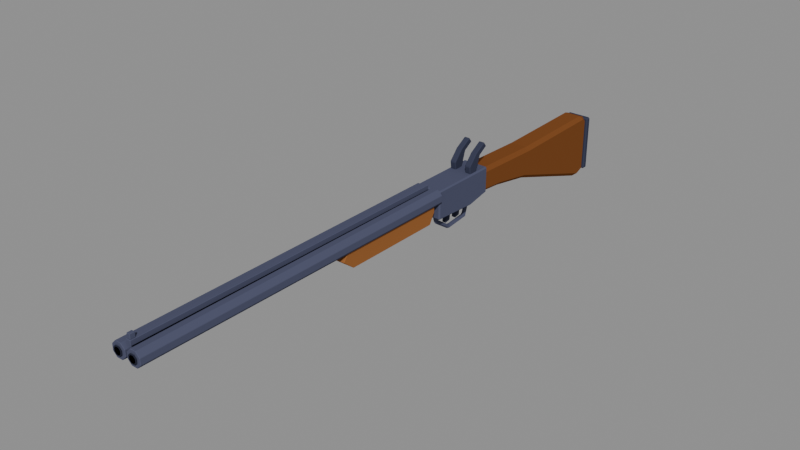 # Source: myw_doublebarrel.blend  (saved by Blender 5.3.31; exported with 4.5.12 LTS)
import bpy
from mathutils import Matrix  # noqa: F401  (used for matrix-valued properties, if any)

bpy.ops.wm.read_factory_settings(use_empty=True)
scene = bpy.context.scene
scene.name = 'Scene'

# ---- collections
col_myw_doublebarrel = bpy.data.collections.new('MYW_DoubleBarrel'); scene.collection.children.link(col_myw_doublebarrel)

# ---- materials (node trees are filled in below, after node groups)
mat_myw_wood2 = bpy.data.materials.new('MYW_Wood2')
mat_myw_wood2.diffuse_color = (0.1946, 0.06848, 0.02122, 1.0)
mat_myw_wood2.roughness = 1.0
mat_myw_wood2.specular_intensity = 0.0
mat_myw_iron = bpy.data.materials.new('MYW_Iron')
mat_myw_iron.diffuse_color = (0.08022, 0.0865, 0.1441, 1.0)
mat_myw_iron.roughness = 1.0
mat_myw_iron.specular_intensity = 0.0
mat_myw_iron2 = bpy.data.materials.new('MYW_Iron2')
mat_myw_iron2.diffuse_color = (0.04231, 0.04667, 0.08022, 1.0)
mat_myw_iron2.roughness = 1.0
mat_myw_iron2.specular_intensity = 0.0
mat_myw_dark = bpy.data.materials.new('MYW_Dark')
mat_myw_dark.diffuse_color = (0.02315, 0.02519, 0.04231, 1.0)
mat_myw_dark.roughness = 1.0
mat_myw_dark.specular_intensity = 0.0
mat_myw_wood = bpy.data.materials.new('MYW_Wood')
mat_myw_wood.diffuse_color = (0.3231, 0.1248, 0.03955, 1.0)
mat_myw_wood.roughness = 1.0
mat_myw_wood.specular_intensity = 0.0

# ---- material node trees
mat_myw_wood2.use_nodes = True; mat_myw_wood2.node_tree.nodes.clear()
_N = mat_myw_wood2.node_tree.nodes; _L = mat_myw_wood2.node_tree.links
n0 = _N.new('ShaderNodeBsdfPrincipled'); n0.name = 'Principled BSDF'; n0.location = (-200, 100)
n0.inputs[0].default_value = (0.1946, 0.06848, 0.02122, 1.0)
n0.inputs[2].default_value = 1.0
n0.inputs[10].default_value = 0.005
n0.inputs[13].default_value = 0.0
n1 = _N.new('ShaderNodeOutputMaterial'); n1.name = 'Material Output'; n1.location = (200, 100)
_L.new(n0.outputs[0], n1.inputs[0])
n1.is_active_output = True
mat_myw_iron.use_nodes = True; mat_myw_iron.node_tree.nodes.clear()
_N = mat_myw_iron.node_tree.nodes; _L = mat_myw_iron.node_tree.links
n0 = _N.new('ShaderNodeBsdfPrincipled'); n0.name = 'Principled BSDF'; n0.location = (-200, 100)
n0.inputs[0].default_value = (0.08022, 0.0865, 0.1441, 1.0)
n0.inputs[2].default_value = 1.0
n0.inputs[10].default_value = 0.005
n0.inputs[13].default_value = 0.0
n1 = _N.new('ShaderNodeOutputMaterial'); n1.name = 'Material Output'; n1.location = (200, 100)
_L.new(n0.outputs[0], n1.inputs[0])
n1.is_active_output = True
mat_myw_iron2.use_nodes = True; mat_myw_iron2.node_tree.nodes.clear()
_N = mat_myw_iron2.node_tree.nodes; _L = mat_myw_iron2.node_tree.links
n0 = _N.new('ShaderNodeBsdfPrincipled'); n0.name = 'Principled BSDF'; n0.location = (-200, 100)
n0.inputs[0].default_value = (0.04231, 0.04667, 0.08022, 1.0)
n0.inputs[2].default_value = 1.0
n0.inputs[10].default_value = 0.005
n0.inputs[13].default_value = 0.0
n1 = _N.new('ShaderNodeOutputMaterial'); n1.name = 'Material Output'; n1.location = (200, 100)
_L.new(n0.outputs[0], n1.inputs[0])
n1.is_active_output = True
mat_myw_dark.use_nodes = True; mat_myw_dark.node_tree.nodes.clear()
_N = mat_myw_dark.node_tree.nodes; _L = mat_myw_dark.node_tree.links
n0 = _N.new('ShaderNodeBsdfPrincipled'); n0.name = 'Principled BSDF'; n0.location = (-200, 100)
n0.inputs[0].default_value = (0.02315, 0.02519, 0.04231, 1.0)
n0.inputs[2].default_value = 1.0
n0.inputs[10].default_value = 0.005
n0.inputs[13].default_value = 0.0
n1 = _N.new('ShaderNodeOutputMaterial'); n1.name = 'Material Output'; n1.location = (200, 100)
_L.new(n0.outputs[0], n1.inputs[0])
n1.is_active_output = True
mat_myw_wood.use_nodes = True; mat_myw_wood.node_tree.nodes.clear()
_N = mat_myw_wood.node_tree.nodes; _L = mat_myw_wood.node_tree.links
n0 = _N.new('ShaderNodeBsdfPrincipled'); n0.name = 'Principled BSDF'; n0.location = (-200, 100)
n0.inputs[0].default_value = (0.3231, 0.1248, 0.03955, 1.0)
n0.inputs[2].default_value = 1.0
n0.inputs[10].default_value = 0.005
n0.inputs[13].default_value = 0.0
n1 = _N.new('ShaderNodeOutputMaterial'); n1.name = 'Material Output'; n1.location = (200, 100)
_L.new(n0.outputs[0], n1.inputs[0])
n1.is_active_output = True

# ---- meshes
me_stock = bpy.data.meshes.new('Stock')
me_stock.from_pydata([(-0.1, 0.45, 0.1), (0.1, 0.45, 0.1), (-0.1, 1.1, 0.08), (0.1, 1.1, 0.08), (-0.1, 1.95, 0.1), (0.1, 1.95, 0.1), (-0.1, 2.0, 0.06), (0.1, 2.0, 0.06), (-0.1, 2.0, -0.42), (0.1, 2.0, -0.42), (-0.1, 1.9, -0.46), (0.1, 1.9, -0.46), (-0.1, 1.05, -0.18), (0.1, 1.05, -0.18), (-0.1, 0.7, -0.12), (0.1, 0.7, -0.12), (-0.1, 0.45, -0.1), (0.1, 0.45, -0.1)], [], [(16, 0, 2, 4, 6, 8, 10, 12, 14), (1, 17, 15, 13, 11, 9, 7, 5, 3), (0, 1, 3, 2), (2, 3, 5, 4), (4, 5, 7, 6), (6, 7, 9, 8), (8, 9, 11, 10), (10, 11, 13, 12), (12, 13, 15, 14), (14, 15, 17, 16), (16, 17, 1, 0)])
_uv = me_stock.uv_layers.new(name='Float2')
_uv.uv.foreach_set('vector', [-1.8, -0.4, -1.8, 0.4, -4.4, 0.32, -7.8, 0.4, -8.0, 0.24, -8.0, -1.68, -7.6, -1.84, -4.2, -0.72, -2.8, -0.48, 1.8, 0.4, 1.8, -0.4, 2.8, -0.48, 4.2, -0.72, 7.6, -1.84, 8.0, -1.68, 8.0, 0.24, 7.8, 0.4, 4.4, 0.32, -0.4, 1.8, 0.4, 1.8, 0.4, 4.4, -0.4, 4.4, -0.4, 4.4, 0.4, 4.4, 0.4, 7.8, -0.4, 7.8, -0.4, 7.8, 0.4, 7.8, 0.4, 8.0, -0.4, 8.0, 0.4, 0.24, -0.4, 0.24, -0.4, -1.68, 0.4, -1.68, -0.4, -8.0, 0.4, -8.0, 0.4, -7.6, -0.4, -7.6, -0.4, -7.6, 0.4, -7.6, 0.4, -4.2, -0.4, -4.2, -0.4, -4.2, 0.4, -4.2, 0.4, -2.8, -0.4, -2.8, -0.4, -2.8, 0.4, -2.8, 0.4, -1.8, -0.4, -1.8, -0.4, -0.4, 0.4, -0.4, 0.4, 0.4, -0.4, 0.4])
me_stock.materials.append(mat_myw_wood2)
me_stock.update()
me_action = bpy.data.meshes.new('Action')
me_action.from_pydata([(-0.11, 0.5, -0.1), (0.11, 0.5, -0.1), (-0.11, 0.5, 0.12), (0.11, 0.5, 0.12), (-0.11, -0.1, 0.12), (0.11, -0.1, 0.12), (-0.11, -0.1, -0.12), (0.11, -0.1, -0.12), (-0.11, 0.3, -0.14), (0.11, 0.3, -0.14), (-0.105, 2.0, 0.06), (0.105, 2.0, 0.06), (-0.105, 2.05, 0.06), (0.105, 2.05, 0.06), (-0.105, 2.05, -0.42), (0.105, 2.05, -0.42), (-0.105, 2.0, -0.42), (0.105, 2.0, -0.42), (0.0, 0.379, -0.1134), (-0.02092, 0.3935, -0.118), (-0.01293, 0.417, -0.1253), (0.01293, 0.417, -0.1253), (0.02092, 0.3935, -0.118), (0.0, 0.3371, -0.2621), (-0.02092, 0.346, -0.2745), (-0.01293, 0.3604, -0.2944), (0.01293, 0.3604, -0.2944), (0.02092, 0.346, -0.2745), (0.0, 0.1549, -0.2786), (-0.02092, 0.1515, -0.2934), (-0.01293, 0.146, -0.3174), (0.01293, 0.146, -0.3174), (0.02092, 0.1515, -0.2934), (0.0, 0.01599, -0.1849), (-0.02092, 0.004943, -0.1953), (-0.01293, -0.01294, -0.2122), (0.01293, -0.01294, -0.2122), (0.02092, 0.004943, -0.1953), (0.0, 0.001343, -0.1147), (-0.02092, -0.0134, -0.1184), (-0.01293, -0.03727, -0.1243), (0.01293, -0.03727, -0.1243), (0.02092, -0.0134, -0.1184)], [], [(8, 6, 4, 2, 0), (1, 3, 5, 7, 9), (0, 2, 3, 1), (2, 4, 5, 3), (4, 6, 7, 5), (6, 8, 9, 7), (8, 0, 1, 9), (16, 10, 12, 14), (11, 17, 15, 13), (10, 11, 13, 12), (12, 13, 15, 14), (14, 15, 17, 16), (16, 17, 11, 10), (18, 19, 24, 23), (19, 20, 25, 24), (20, 21, 26, 25), (21, 22, 27, 26), (22, 18, 23, 27), (23, 24, 29, 28), (24, 25, 30, 29), (25, 26, 31, 30), (26, 27, 32, 31), (27, 23, 28, 32), (28, 29, 34, 33), (29, 30, 35, 34), (30, 31, 36, 35), (31, 32, 37, 36), (32, 28, 33, 37), (33, 34, 39, 38), (34, 35, 40, 39), (35, 36, 41, 40), (36, 37, 42, 41), (37, 33, 38, 42), (22, 21, 20, 19, 18), (38, 39, 40, 41, 42)])
me_action.polygons.foreach_set('material_index', [0, 0, 0, 0, 0, 0, 0, 1, 1, 1, 1, 1, 1, 0, 0, 0, 0, 0, 0, 0, 0, 0, 0, 0, 0, 0, 0, 0, 0, 0, 0, 0, 0, 0, 0])
_uv = me_action.uv_layers.new(name='Float2')
_uv.uv.foreach_set('vector', [-1.2, -0.56, 0.4, -0.48, 0.4, 0.48, -2.0, 0.48, -2.0, -0.4, 2.0, -0.4, 2.0, 0.48, -0.4, 0.48, -0.4, -0.48, 1.2, -0.56, 0.44, -0.4, 0.44, 0.48, -0.44, 0.48, -0.44, -0.4, -0.44, 2.0, -0.44, -0.4, 0.44, -0.4, 0.44, 2.0, -0.44, 0.48, -0.44, -0.48, 0.44, -0.48, 0.44, 0.48, -0.44, 0.4, -0.44, -1.2, 0.44, -1.2, 0.44, 0.4, -0.44, -1.2, -0.44, -2.0, 0.44, -2.0, 0.44, -1.2, -8.0, -1.68, -8.0, 0.24, -8.2, 0.24, -8.2, -1.68, 8.0, 0.24, 8.0, -1.68, 8.2, -1.68, 8.2, 0.24, -0.42, 8.0, 0.42, 8.0, 0.42, 8.2, -0.42, 8.2, 0.42, 0.24, -0.42, 0.24, -0.42, -1.68, 0.42, -1.68, -0.42, -8.2, 0.42, -8.2, 0.42, -8.0, -0.42, -8.0, -0.42, -1.68, 0.42, -1.68, 0.42, 0.24, -0.42, 0.24, 0.0, -0.4538, -0.08369, -0.4719, -0.08369, -1.098, 0.0, -1.049, -1.574, -0.4719, -1.668, -0.5012, -1.442, -1.178, -1.384, -1.098, 0.05173, -0.5012, -0.05173, -0.5012, -0.05173, -1.178, 0.05173, -1.178, 1.668, -0.5012, 1.574, -0.4719, 1.384, -1.098, 1.442, -1.178, 0.08369, -0.4719, 0.0, -0.4538, 0.0, -1.049, 0.08369, -1.098, 0.0, 1.349, -0.08369, 1.384, -0.08369, 0.6061, 0.0, 0.6196, -1.384, -1.098, -1.442, -1.178, -0.5841, -1.269, -0.6061, -1.173, -0.05173, -1.442, 0.05173, -1.442, 0.05173, -0.5841, -0.05173, -0.5841, 1.442, -1.178, 1.384, -1.098, 0.6061, -1.173, 0.5841, -1.269, 0.08369, 1.384, 0.0, 1.349, 0.0, 0.6196, 0.08369, 0.6061, 0.0, 0.6196, -0.08369, 0.6061, -0.08369, 0.01977, 0.0, 0.06398, -0.6061, -1.173, -0.5841, -1.269, 0.05176, -0.8489, -0.01977, -0.7813, -0.05173, -0.5841, 0.05173, -0.5841, 0.05173, 0.05176, -0.05173, 0.05176, 0.5841, -1.269, 0.6061, -1.173, 0.01977, -0.7813, -0.05176, -0.8489, 0.08369, 0.6061, 0.0, 0.6196, 0.0, 0.06398, 0.08369, 0.01977, 0.0, -0.7396, 0.08369, -0.7813, 0.08369, -0.4734, 0.0, -0.4587, -0.01977, -0.7813, 0.05176, -0.8489, 0.1491, -0.4973, 0.05362, -0.4734, -0.05173, -0.8489, 0.05173, -0.8489, 0.05173, -0.4973, -0.05173, -0.4973, -0.05176, -0.8489, 0.01977, -0.7813, -0.05362, -0.4734, -0.1491, -0.4973, -0.08369, -0.7813, 0.0, -0.7396, 0.0, -0.4587, -0.08369, -0.4734, 0.08369, 1.574, 0.05173, 1.668, -0.05173, 1.668, -0.08369, 1.574, 0.0, 1.516, 0.0, 0.005373, -0.08369, -0.05362, -0.05173, -0.1491, 0.05173, -0.1491, 0.08369, -0.05362])
me_action.materials.append(mat_myw_iron)
me_action.materials.append(mat_myw_iron2)
me_action.update()
me_barrels = bpy.data.meshes.new('Barrels')
me_barrels.from_pydata([(-0.1327, -0.1, 0.04321), (-0.09479, -0.1, 0.005328), (-0.04121, -0.1, 0.005328), (-0.003328, -0.1, 0.04321), (-0.003328, -0.1, 0.09679), (-0.04121, -0.1, 0.1347), (-0.09479, -0.1, 0.1347), (-0.1327, -0.1, 0.09679), (-0.1281, -2.9, 0.04513), (-0.09287, -2.9, 0.009948), (-0.04313, -2.9, 0.009948), (-0.007948, -2.9, 0.04513), (-0.007948, -2.9, 0.09487), (-0.04313, -2.9, 0.1301), (-0.09287, -2.9, 0.1301), (-0.1281, -2.9, 0.09487), (-0.105, -2.905, 0.05469), (-0.08331, -2.905, 0.03304), (-0.05269, -2.905, 0.03304), (-0.03104, -2.905, 0.05469), (-0.03104, -2.905, 0.08531), (-0.05269, -2.905, 0.107), (-0.08331, -2.905, 0.107), (-0.105, -2.905, 0.08531), (-0.105, -2.91, 0.05469), (-0.08331, -2.91, 0.03304), (-0.05269, -2.91, 0.03304), (-0.03104, -2.91, 0.05469), (-0.03104, -2.91, 0.08531), (-0.05269, -2.91, 0.107), (-0.08331, -2.91, 0.107), (-0.105, -2.91, 0.08531), (-0.09756, -2.905, 0.05775), (-0.08025, -2.905, 0.04044), (-0.05575, -2.905, 0.04044), (-0.03844, -2.905, 0.05775), (-0.03844, -2.905, 0.08225), (-0.05575, -2.905, 0.09956), (-0.08025, -2.905, 0.09956), (-0.09756, -2.905, 0.08225), (-0.09756, -2.91, 0.05775), (-0.08025, -2.91, 0.04044), (-0.05575, -2.91, 0.04044), (-0.03844, -2.91, 0.05775), (-0.03844, -2.91, 0.08225), (-0.05575, -2.91, 0.09956), (-0.08025, -2.91, 0.09956), (-0.09756, -2.91, 0.08225), (0.003328, -0.1, 0.04321), (0.04121, -0.1, 0.005328), (0.09479, -0.1, 0.005328), (0.1327, -0.1, 0.04321), (0.1327, -0.1, 0.09679), (0.09479, -0.1, 0.1347), (0.04121, -0.1, 0.1347), (0.003328, -0.1, 0.09679), (0.007948, -2.9, 0.04513), (0.04313, -2.9, 0.009948), (0.09287, -2.9, 0.009948), (0.1281, -2.9, 0.04513), (0.1281, -2.9, 0.09487), (0.09287, -2.9, 0.1301), (0.04313, -2.9, 0.1301), (0.007948, -2.9, 0.09487), (0.03104, -2.905, 0.05469), (0.05269, -2.905, 0.03304), (0.08331, -2.905, 0.03304), (0.105, -2.905, 0.05469), (0.105, -2.905, 0.08531), (0.08331, -2.905, 0.107), (0.05269, -2.905, 0.107), (0.03104, -2.905, 0.08531), (0.03104, -2.91, 0.05469), (0.05269, -2.91, 0.03304), (0.08331, -2.91, 0.03304), (0.105, -2.91, 0.05469), (0.105, -2.91, 0.08531), (0.08331, -2.91, 0.107), (0.05269, -2.91, 0.107), (0.03104, -2.91, 0.08531), (0.03844, -2.905, 0.05775), (0.05575, -2.905, 0.04044), (0.08025, -2.905, 0.04044), (0.09756, -2.905, 0.05775), (0.09756, -2.905, 0.08225), (0.08025, -2.905, 0.09956), (0.05575, -2.905, 0.09956), (0.03844, -2.905, 0.08225), (0.03844, -2.91, 0.05775), (0.05575, -2.91, 0.04044), (0.08025, -2.91, 0.04044), (0.09756, -2.91, 0.05775), (0.09756, -2.91, 0.08225), (0.08025, -2.91, 0.09956), (0.05575, -2.91, 0.09956), (0.03844, -2.91, 0.08225), (-0.02, -2.875, 0.12), (0.02, -2.875, 0.12), (0.02, -0.125, 0.12), (-0.02, -0.125, 0.12), (-0.02, -2.875, 0.16), (0.02, -2.875, 0.16), (0.02, -0.125, 0.16), (-0.02, -0.125, 0.16), (-0.015, -2.87, 0.16), (0.015, -2.87, 0.16), (0.015, -2.83, 0.16), (-0.015, -2.83, 0.16), (-0.015, -2.87, 0.2), (0.015, -2.87, 0.2), (0.015, -2.83, 0.2), (-0.015, -2.83, 0.2), (-0.1, -0.15, -0.03), (0.1, -0.15, -0.03), (-0.1, -0.15, 0.03), (0.1, -0.15, 0.03), (-0.1, -1.1, 0.03), (0.1, -1.1, 0.03), (-0.1, -1.15, -0.04), (0.1, -1.15, -0.04), (-0.1, -1.05, -0.12), (0.1, -1.05, -0.12), (-0.1, -0.2, -0.12), (0.1, -0.2, -0.12)], [], [(0, 1, 9, 8), (1, 2, 10, 9), (2, 3, 11, 10), (3, 4, 12, 11), (4, 5, 13, 12), (5, 6, 14, 13), (6, 7, 15, 14), (7, 0, 8, 15), (7, 6, 5, 4, 3, 2, 1, 0), (8, 9, 10, 11, 12, 13, 14, 15), (16, 17, 25, 24), (17, 18, 26, 25), (18, 19, 27, 26), (19, 20, 28, 27), (20, 21, 29, 28), (21, 22, 30, 29), (22, 23, 31, 30), (23, 16, 24, 31), (32, 40, 41, 33), (33, 41, 42, 34), (34, 42, 43, 35), (35, 43, 44, 36), (36, 44, 45, 37), (37, 45, 46, 38), (38, 46, 47, 39), (39, 47, 40, 32), (16, 32, 33, 17), (17, 33, 34, 18), (18, 34, 35, 19), (19, 35, 36, 20), (20, 36, 37, 21), (21, 37, 38, 22), (22, 38, 39, 23), (23, 39, 32, 16), (40, 47, 46, 45, 44, 43, 42, 41), (24, 25, 26, 27, 28, 29, 30, 31), (48, 49, 57, 56), (49, 50, 58, 57), (50, 51, 59, 58), (51, 52, 60, 59), (52, 53, 61, 60), (53, 54, 62, 61), (54, 55, 63, 62), (55, 48, 56, 63), (55, 54, 53, 52, 51, 50, 49, 48), (56, 57, 58, 59, 60, 61, 62, 63), (64, 65, 73, 72), (65, 66, 74, 73), (66, 67, 75, 74), (67, 68, 76, 75), (68, 69, 77, 76), (69, 70, 78, 77), (70, 71, 79, 78), (71, 64, 72, 79), (80, 88, 89, 81), (81, 89, 90, 82), (82, 90, 91, 83), (83, 91, 92, 84), (84, 92, 93, 85), (85, 93, 94, 86), (86, 94, 95, 87), (87, 95, 88, 80), (64, 80, 81, 65), (65, 81, 82, 66), (66, 82, 83, 67), (67, 83, 84, 68), (68, 84, 85, 69), (69, 85, 86, 70), (70, 86, 87, 71), (71, 87, 80, 64), (88, 95, 94, 93, 92, 91, 90, 89), (72, 73, 74, 75, 76, 77, 78, 79), (96, 99, 98, 97), (100, 101, 102, 103), (96, 97, 101, 100), (97, 98, 102, 101), (98, 99, 103, 102), (99, 96, 100, 103), (104, 107, 106, 105), (108, 109, 110, 111), (104, 105, 109, 108), (105, 106, 110, 109), (106, 107, 111, 110), (107, 104, 108, 111), (122, 120, 118, 116, 114, 112), (113, 115, 117, 119, 121, 123), (112, 114, 115, 113), (114, 116, 117, 115), (116, 118, 119, 117), (118, 120, 121, 119), (120, 122, 123, 121), (122, 112, 113, 123)])
me_barrels.polygons.foreach_set('material_index', [0, 0, 0, 0, 0, 0, 0, 0, 0, 0, 1, 1, 1, 1, 1, 1, 1, 1, 1, 1, 1, 1, 1, 1, 1, 1, 1, 1, 1, 1, 1, 1, 1, 1, 1, 1, 0, 0, 0, 0, 0, 0, 0, 0, 0, 0, 1, 1, 1, 1, 1, 1, 1, 1, 1, 1, 1, 1, 1, 1, 1, 1, 1, 1, 1, 1, 1, 1, 1, 1, 1, 1, 0, 0, 0, 0, 0, 0, 0, 0, 0, 0, 0, 0, 2, 2, 2, 2, 2, 2, 2, 2])
_uv = me_barrels.uv_layers.new(name='Float2')
_uv.uv.foreach_set('vector', [-0.5307, 0.4, -0.3792, 0.4, -0.3715, 11.6, -0.5122, 11.6, -0.3792, 0.4, -0.1648, 0.4, -0.1725, 11.6, -0.3715, 11.6, -0.4, 0.02131, -0.4, 0.1728, -11.6, 0.1805, -11.6, 0.03979, -0.4, 0.1728, -0.4, 0.3872, -11.6, 0.3795, -11.6, 0.1805, -0.01331, -0.4, -0.1648, -0.4, -0.1725, -11.6, -0.03179, -11.6, -0.1648, -0.4, -0.3792, -0.4, -0.3715, -11.6, -0.1725, -11.6, -0.3792, -0.4, -0.5307, -0.4, -0.5122, -11.6, -0.3715, -11.6, 0.4, 0.3872, 0.4, 0.1728, 11.6, 0.1805, 11.6, 0.3795, 0.5307, 0.3872, 0.3792, 0.5387, 0.1648, 0.5387, 0.01331, 0.3872, 0.01331, 0.1728, 0.1648, 0.02131, 0.3792, 0.02131, 0.5307, 0.1728, -0.5122, 0.1805, -0.3715, 0.03979, -0.1725, 0.03979, -0.03179, 0.1805, -0.03179, 0.3795, -0.1725, 0.5202, -0.3715, 0.5202, -0.5122, 0.3795, 11.62, 0.2188, 11.62, 0.1322, 11.64, 0.1322, 11.64, 0.2188, -0.3332, 11.62, -0.2108, 11.62, -0.2108, 11.64, -0.3332, 11.64, -11.62, 0.1322, -11.62, 0.2188, -11.64, 0.2188, -11.64, 0.1322, -11.62, 0.2188, -11.62, 0.3412, -11.64, 0.3412, -11.64, 0.2188, -11.62, 0.3412, -11.62, 0.4278, -11.64, 0.4278, -11.64, 0.3412, -0.2108, -11.62, -0.3332, -11.62, -0.3332, -11.64, -0.2108, -11.64, 11.62, 0.4278, 11.62, 0.3412, 11.64, 0.3412, 11.64, 0.4278, 11.62, 0.3412, 11.62, 0.2188, 11.64, 0.2188, 11.64, 0.3412, -11.62, 0.231, -11.64, 0.231, -11.64, 0.1617, -11.62, 0.1617, -0.321, -11.62, -0.321, -11.64, -0.223, -11.64, -0.223, -11.62, 11.62, 0.1617, 11.64, 0.1617, 11.64, 0.231, 11.62, 0.231, 11.62, 0.231, 11.64, 0.231, 11.64, 0.329, 11.62, 0.329, 11.62, 0.329, 11.64, 0.329, 11.64, 0.3983, 11.62, 0.3983, -0.223, 11.62, -0.223, 11.64, -0.321, 11.64, -0.321, 11.62, -11.62, 0.3983, -11.64, 0.3983, -11.64, 0.329, -11.62, 0.329, -11.62, 0.329, -11.64, 0.329, -11.64, 0.231, -11.62, 0.231, 0.4198, 0.2188, 0.3903, 0.231, 0.321, 0.1617, 0.3332, 0.1322, 0.3332, 0.1322, 0.321, 0.1617, 0.223, 0.1617, 0.2108, 0.1322, 0.2108, 0.1322, 0.223, 0.1617, 0.1537, 0.231, 0.1242, 0.2188, 0.1242, 0.2188, 0.1537, 0.231, 0.1537, 0.329, 0.1242, 0.3412, 0.1242, 0.3412, 0.1537, 0.329, 0.223, 0.3983, 0.2108, 0.4278, 0.2108, 0.4278, 0.223, 0.3983, 0.321, 0.3983, 0.3332, 0.4278, 0.3332, 0.4278, 0.321, 0.3983, 0.3903, 0.329, 0.4198, 0.3412, 0.4198, 0.3412, 0.3903, 0.329, 0.3903, 0.231, 0.4198, 0.2188, 0.3903, 0.231, 0.3903, 0.329, 0.321, 0.3983, 0.223, 0.3983, 0.1537, 0.329, 0.1537, 0.231, 0.223, 0.1617, 0.321, 0.1617, -0.4198, 0.2188, -0.3332, 0.1322, -0.2108, 0.1322, -0.1242, 0.2188, -0.1242, 0.3412, -0.2108, 0.4278, -0.3332, 0.4278, -0.4198, 0.3412, 0.4, 0.1728, 0.4, 0.02131, 11.6, 0.03979, 11.6, 0.1805, 0.1648, 0.4, 0.3792, 0.4, 0.3715, 11.6, 0.1725, 11.6, 0.3792, 0.4, 0.5307, 0.4, 0.5122, 11.6, 0.3715, 11.6, -0.4, 0.1728, -0.4, 0.3872, -11.6, 0.3795, -11.6, 0.1805, 0.5307, -0.4, 0.3792, -0.4, 0.3715, -11.6, 0.5122, -11.6, 0.3792, -0.4, 0.1648, -0.4, 0.1725, -11.6, 0.3715, -11.6, 0.1648, -0.4, 0.01331, -0.4, 0.03179, -11.6, 0.1725, -11.6, 0.4, 0.3872, 0.4, 0.1728, 11.6, 0.1805, 11.6, 0.3795, -0.01331, 0.3872, -0.1648, 0.5387, -0.3792, 0.5387, -0.5307, 0.3872, -0.5307, 0.1728, -0.3792, 0.02131, -0.1648, 0.02131, -0.01331, 0.1728, 0.03179, 0.1805, 0.1725, 0.03979, 0.3715, 0.03979, 0.5122, 0.1805, 0.5122, 0.3795, 0.3715, 0.5202, 0.1725, 0.5202, 0.03179, 0.3795, 11.62, 0.2188, 11.62, 0.1322, 11.64, 0.1322, 11.64, 0.2188, 0.2108, 11.62, 0.3332, 11.62, 0.3332, 11.64, 0.2108, 11.64, -11.62, 0.1322, -11.62, 0.2188, -11.64, 0.2188, -11.64, 0.1322, -11.62, 0.2188, -11.62, 0.3412, -11.64, 0.3412, -11.64, 0.2188, -11.62, 0.3412, -11.62, 0.4278, -11.64, 0.4278, -11.64, 0.3412, 0.3332, -11.62, 0.2108, -11.62, 0.2108, -11.64, 0.3332, -11.64, 11.62, 0.4278, 11.62, 0.3412, 11.64, 0.3412, 11.64, 0.4278, 11.62, 0.3412, 11.62, 0.2188, 11.64, 0.2188, 11.64, 0.3412, -11.62, 0.231, -11.64, 0.231, -11.64, 0.1617, -11.62, 0.1617, 0.223, -11.62, 0.223, -11.64, 0.321, -11.64, 0.321, -11.62, 11.62, 0.1617, 11.64, 0.1617, 11.64, 0.231, 11.62, 0.231, 11.62, 0.231, 11.64, 0.231, 11.64, 0.329, 11.62, 0.329, 11.62, 0.329, 11.64, 0.329, 11.64, 0.3983, 11.62, 0.3983, 0.321, 11.62, 0.321, 11.64, 0.223, 11.64, 0.223, 11.62, -11.62, 0.3983, -11.64, 0.3983, -11.64, 0.329, -11.62, 0.329, -11.62, 0.329, -11.64, 0.329, -11.64, 0.231, -11.62, 0.231, -0.1242, 0.2188, -0.1537, 0.231, -0.223, 0.1617, -0.2108, 0.1322, -0.2108, 0.1322, -0.223, 0.1617, -0.321, 0.1617, -0.3332, 0.1322, -0.3332, 0.1322, -0.321, 0.1617, -0.3903, 0.231, -0.4198, 0.2188, -0.4198, 0.2188, -0.3903, 0.231, -0.3903, 0.329, -0.4198, 0.3412, -0.4198, 0.3412, -0.3903, 0.329, -0.321, 0.3983, -0.3332, 0.4278, -0.3332, 0.4278, -0.321, 0.3983, -0.223, 0.3983, -0.2108, 0.4278, -0.2108, 0.4278, -0.223, 0.3983, -0.1537, 0.329, -0.1242, 0.3412, -0.1242, 0.3412, -0.1537, 0.329, -0.1537, 0.231, -0.1242, 0.2188, -0.1537, 0.231, -0.1537, 0.329, -0.223, 0.3983, -0.321, 0.3983, -0.3903, 0.329, -0.3903, 0.231, -0.321, 0.1617, -0.223, 0.1617, 0.1242, 0.2188, 0.2108, 0.1322, 0.3332, 0.1322, 0.4198, 0.2188, 0.4198, 0.3412, 0.3332, 0.4278, 0.2108, 0.4278, 0.1242, 0.3412, -0.08, 11.5, -0.08, 0.5, 0.08, 0.5, 0.08, 11.5, -0.08, -11.5, 0.08, -11.5, 0.08, -0.5, -0.08, -0.5, -0.08, 0.48, 0.08, 0.48, 0.08, 0.64, -0.08, 0.64, -11.5, 0.48, -0.5, 0.48, -0.5, 0.64, -11.5, 0.64, -0.08, 0.48, 0.08, 0.48, 0.08, 0.64, -0.08, 0.64, 0.5, 0.48, 11.5, 0.48, 11.5, 0.64, 0.5, 0.64, -0.06, 11.48, -0.06, 11.32, 0.06, 11.32, 0.06, 11.48, -0.06, -11.48, 0.06, -11.48, 0.06, -11.32, -0.06, -11.32, -0.06, 0.64, 0.06, 0.64, 0.06, 0.8, -0.06, 0.8, -11.48, 0.64, -11.32, 0.64, -11.32, 0.8, -11.48, 0.8, -0.06, 0.64, 0.06, 0.64, 0.06, 0.8, -0.06, 0.8, 11.32, 0.64, 11.48, 0.64, 11.48, 0.8, 11.32, 0.8, 0.8, -0.48, 4.2, -0.48, 4.6, -0.16, 4.4, 0.12, 0.6, 0.12, 0.6, -0.12, -0.6, -0.12, -0.6, 0.12, -4.4, 0.12, -4.6, -0.16, -4.2, -0.48, -0.8, -0.48, 0.4, -0.12, 0.4, 0.12, -0.4, 0.12, -0.4, -0.12, -0.4, -0.6, -0.4, -4.4, 0.4, -4.4, 0.4, -0.6, -0.4, 0.12, -0.4, -0.16, 0.4, -0.16, 0.4, 0.12, -0.4, 4.6, -0.4, 4.2, 0.4, 4.2, 0.4, 4.6, -0.4, 4.2, -0.4, 0.8, 0.4, 0.8, 0.4, 4.2, 0.4, -0.48, 0.4, -0.12, -0.4, -0.12, -0.4, -0.48])
me_barrels.materials.append(mat_myw_iron)
me_barrels.materials.append(mat_myw_dark)
me_barrels.materials.append(mat_myw_wood)
me_barrels.update()
me_hammer_l = bpy.data.meshes.new('Hammer_L')
me_hammer_l.from_pydata([(-0.095, 0.3, 0.1), (-0.045, 0.3, 0.1), (-0.095, 0.38, 0.12), (-0.045, 0.38, 0.12), (-0.095, 0.42, 0.24), (-0.045, 0.42, 0.24), (-0.095, 0.5, 0.29), (-0.045, 0.5, 0.29), (-0.095, 0.47, 0.33), (-0.045, 0.47, 0.33), (-0.095, 0.37, 0.27), (-0.045, 0.37, 0.27), (-0.095, 0.29, 0.18), (-0.045, 0.29, 0.18)], [], [(12, 10, 8, 6, 4, 2, 0), (1, 3, 5, 7, 9, 11, 13), (0, 2, 3, 1), (2, 4, 5, 3), (4, 6, 7, 5), (6, 8, 9, 7), (8, 10, 11, 9), (10, 12, 13, 11), (12, 0, 1, 13)])
_uv = me_hammer_l.uv_layers.new(name='Float2')
_uv.uv.foreach_set('vector', [-1.16, 0.72, -1.48, 1.08, -1.88, 1.32, -2.0, 1.16, -1.68, 0.96, -1.52, 0.48, -1.2, 0.4, 1.2, 0.4, 1.52, 0.48, 1.68, 0.96, 2.0, 1.16, 1.88, 1.32, 1.48, 1.08, 1.16, 0.72, -0.38, -1.2, -0.38, -1.52, -0.18, -1.52, -0.18, -1.2, 0.38, 0.48, 0.38, 0.96, 0.18, 0.96, 0.18, 0.48, -0.38, -1.68, -0.38, -2.0, -0.18, -2.0, -0.18, -1.68, 0.38, 1.16, 0.38, 1.32, 0.18, 1.32, 0.18, 1.16, -0.38, 1.88, -0.38, 1.48, -0.18, 1.48, -0.18, 1.88, -0.38, 1.08, -0.38, 0.72, -0.18, 0.72, -0.18, 1.08, -0.38, 0.72, -0.38, 0.4, -0.18, 0.4, -0.18, 0.72])
me_hammer_l.materials.append(mat_myw_iron2)
me_hammer_l.update()
me_hammer_r = bpy.data.meshes.new('Hammer_R')
me_hammer_r.from_pydata([(0.045, 0.3, 0.1), (0.095, 0.3, 0.1), (0.045, 0.38, 0.12), (0.095, 0.38, 0.12), (0.045, 0.42, 0.24), (0.095, 0.42, 0.24), (0.045, 0.5, 0.29), (0.095, 0.5, 0.29), (0.045, 0.47, 0.33), (0.095, 0.47, 0.33), (0.045, 0.37, 0.27), (0.095, 0.37, 0.27), (0.045, 0.29, 0.18), (0.095, 0.29, 0.18)], [], [(12, 10, 8, 6, 4, 2, 0), (1, 3, 5, 7, 9, 11, 13), (0, 2, 3, 1), (2, 4, 5, 3), (4, 6, 7, 5), (6, 8, 9, 7), (8, 10, 11, 9), (10, 12, 13, 11), (12, 0, 1, 13)])
_uv = me_hammer_r.uv_layers.new(name='Float2')
_uv.uv.foreach_set('vector', [-1.16, 0.72, -1.48, 1.08, -1.88, 1.32, -2.0, 1.16, -1.68, 0.96, -1.52, 0.48, -1.2, 0.4, 1.2, 0.4, 1.52, 0.48, 1.68, 0.96, 2.0, 1.16, 1.88, 1.32, 1.48, 1.08, 1.16, 0.72, 0.18, -1.2, 0.18, -1.52, 0.38, -1.52, 0.38, -1.2, -0.18, 0.48, -0.18, 0.96, -0.38, 0.96, -0.38, 0.48, 0.18, -1.68, 0.18, -2.0, 0.38, -2.0, 0.38, -1.68, -0.18, 1.16, -0.18, 1.32, -0.38, 1.32, -0.38, 1.16, 0.18, 1.88, 0.18, 1.48, 0.38, 1.48, 0.38, 1.88, 0.18, 1.08, 0.18, 0.72, 0.38, 0.72, 0.38, 1.08, 0.18, 0.72, 0.18, 0.4, 0.38, 0.4, 0.38, 0.72])
me_hammer_r.materials.append(mat_myw_iron2)
me_hammer_r.update()
me_triggers = bpy.data.meshes.new('Triggers')
me_triggers.from_pydata([(-0.02, 0.12, -0.12), (0.02, 0.12, -0.12), (-0.02, 0.17, -0.12), (0.02, 0.17, -0.12), (-0.02, 0.15, -0.24), (0.02, 0.15, -0.24), (-0.02, 0.1, -0.25), (0.02, 0.1, -0.25), (-0.02, 0.24, -0.12), (0.02, 0.24, -0.12), (-0.02, 0.29, -0.12), (0.02, 0.29, -0.12), (-0.02, 0.27, -0.24), (0.02, 0.27, -0.24), (-0.02, 0.22, -0.25), (0.02, 0.22, -0.25)], [], [(6, 0, 2, 4), (1, 7, 5, 3), (0, 1, 3, 2), (2, 3, 5, 4), (4, 5, 7, 6), (6, 7, 1, 0), (14, 8, 10, 12), (9, 15, 13, 11), (8, 9, 11, 10), (10, 11, 13, 12), (12, 13, 15, 14), (14, 15, 9, 8)])
_uv = me_triggers.uv_layers.new(name='Float2')
_uv.uv.foreach_set('vector', [-0.4, -1.0, -0.48, -0.48, -0.68, -0.48, -0.6, -0.96, 0.48, -0.48, 0.4, -1.0, 0.6, -0.96, 0.68, -0.48, -0.08, 0.48, 0.08, 0.48, 0.08, 0.68, -0.08, 0.68, 0.08, -0.48, -0.08, -0.48, -0.08, -0.96, 0.08, -0.96, -0.08, -0.6, 0.08, -0.6, 0.08, -0.4, -0.08, -0.4, -0.08, -1.0, 0.08, -1.0, 0.08, -0.48, -0.08, -0.48, -0.88, -1.0, -0.96, -0.48, -1.16, -0.48, -1.08, -0.96, 0.96, -0.48, 0.88, -1.0, 1.08, -0.96, 1.16, -0.48, -0.08, 0.96, 0.08, 0.96, 0.08, 1.16, -0.08, 1.16, 0.08, -0.48, -0.08, -0.48, -0.08, -0.96, 0.08, -0.96, -0.08, -1.08, 0.08, -1.08, 0.08, -0.88, -0.08, -0.88, -0.08, -1.0, 0.08, -1.0, 0.08, -0.48, -0.08, -0.48])
me_triggers.materials.append(mat_myw_iron2)
me_triggers.update()

# ---- objects
ob_stock = bpy.data.objects.new('Stock', me_stock)
ob_action = bpy.data.objects.new('Action', me_action)
ob_barrels = bpy.data.objects.new('Barrels', me_barrels)
ob_hammer_l = bpy.data.objects.new('Hammer_L', me_hammer_l)
ob_hammer_r = bpy.data.objects.new('Hammer_R', me_hammer_r)
ob_triggers = bpy.data.objects.new('Triggers', me_triggers)

# ---- transforms, parenting, visibility, modifiers, constraints
ob_stock.location = (0.0, 0.0, 0.0)
_m = ob_stock.modifiers.new('Chamfer', 'BEVEL')
_m.width = 0.03
_m.width_pct = 0.03
ob_action.location = (0.0, 0.0, 0.0)
_m = ob_action.modifiers.new('Chamfer', 'BEVEL')
_m.width = 0.015
_m.width_pct = 0.015
ob_barrels.location = (0.0, 0.0, 0.0)
_m = ob_barrels.modifiers.new('Chamfer', 'BEVEL')
_m.width = 0.012
_m.width_pct = 0.012
ob_hammer_l.location = (0.0, 0.0, 0.0)
_m = ob_hammer_l.modifiers.new('Chamfer', 'BEVEL')
_m.width = 0.006
_m.width_pct = 0.006
ob_hammer_r.location = (0.0, 0.0, 0.0)
_m = ob_hammer_r.modifiers.new('Chamfer', 'BEVEL')
_m.width = 0.006
_m.width_pct = 0.006
ob_triggers.location = (0.0, 0.0, 0.0)
_m = ob_triggers.modifiers.new('Chamfer', 'BEVEL')
_m.width = 0.006
_m.width_pct = 0.006

# ---- collection membership
col_myw_doublebarrel.objects.link(ob_stock)
col_myw_doublebarrel.objects.link(ob_action)
col_myw_doublebarrel.objects.link(ob_barrels)
col_myw_doublebarrel.objects.link(ob_hammer_l)
col_myw_doublebarrel.objects.link(ob_hammer_r)
col_myw_doublebarrel.objects.link(ob_triggers)

# ---- scene / render settings (as saved in the file)
scene.frame_start = 1; scene.frame_end = 250; scene.frame_set(1)
scene.render.engine = 'BLENDER_EEVEE_NEXT'
scene.render.bake_bias = 0.0
scene.render.bake_samples = 0
scene.render.compositor_device = 'GPU'
scene.eevee.use_volume_custom_range = False
scene.eevee.fast_gi_thickness_near = 0.1
scene.eevee.fast_gi_thickness_far = 0.0
scene.eevee.ray_tracing_options.screen_trace_thickness = 0.1
bpy.context.view_layer.update()

# ---- added for rendering (the .blend has no active camera and no usable light): camera, sun + grey world if the file has none
cam_auto = bpy.data.cameras.new('AutoCamera')
cam_auto.lens = 50.0
cam_auto.sensor_width = 36.0
cam_auto.clip_end = 1000.0
ob_auto_camera = bpy.data.objects.new('AutoCamera', cam_auto)
scene.collection.objects.link(ob_auto_camera)
ob_auto_camera.location = (4.65164, -6.01197, 3.65946)
ob_auto_camera.rotation_euler = (1.09748, -7.21219e-08, 0.694738)
scene.camera = ob_auto_camera
light_auto_sun = bpy.data.lights.new('AutoSun', 'SUN')
light_auto_sun.energy = 3.0
light_auto_sun.angle = 0.0523599
ob_auto_sun = bpy.data.objects.new('AutoSun', light_auto_sun)
scene.collection.objects.link(ob_auto_sun)
ob_auto_sun.rotation_euler = (0.872665, 0.174533, 0.523599)
if scene.world is None:
    world_auto = bpy.data.worlds.new('AutoWorld')
    world_auto.color = (0.3, 0.3, 0.3)
    scene.world = world_auto
bpy.context.view_layer.update()
